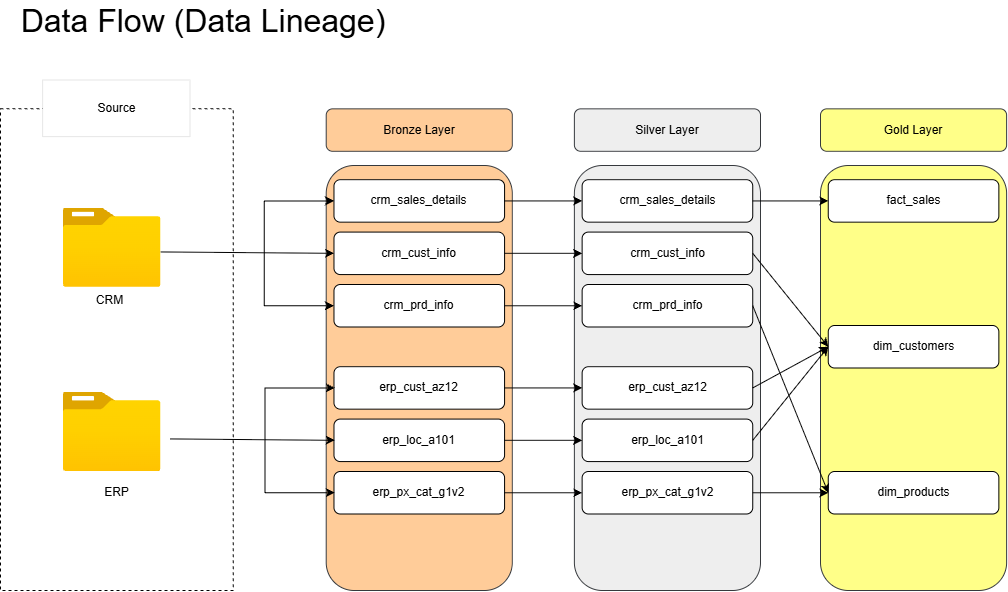

The diagram above was exported from draw.io. Its source (the exported page's mxGraphModel, read from the mxfile embedded in the PNG):
<mxGraphModel dx="1776" dy="909" grid="1" gridSize="10" guides="1" tooltips="1" connect="1" arrows="1" fold="1" page="1" pageScale="1" pageWidth="827" pageHeight="1169" math="0" shadow="0">
  <root>
    <mxCell id="0" />
    <mxCell id="1" parent="0" />
    <mxCell id="lcTc-n7RN5w1kMmgqFNH-1" parent="1" style="rounded=0;whiteSpace=wrap;html=1;dashed=1;container=0;" value="" vertex="1">
      <mxGeometry height="481.6666666666667" width="232.6530612244898" x="270" y="358.33333333333337" as="geometry" />
    </mxCell>
    <mxCell id="lcTc-n7RN5w1kMmgqFNH-2" parent="1" style="rounded=0;whiteSpace=wrap;html=1;strokeWidth=0;container=0;" value="Source" vertex="1">
      <mxGeometry height="56.66666666666667" width="147.3469387755102" x="312.6530612244898" y="330" as="geometry" />
    </mxCell>
    <mxCell id="lcTc-n7RN5w1kMmgqFNH-3" parent="1" style="rounded=1;whiteSpace=wrap;html=1;roundedPerimeter=1;fillColor=#ffcc99;strokeColor=#36393d;container=0;" value="" vertex="1">
      <mxGeometry height="425" width="186.12244897959184" x="595.7142857142858" y="415" as="geometry" />
    </mxCell>
    <mxCell id="lcTc-n7RN5w1kMmgqFNH-4" parent="1" style="rounded=1;whiteSpace=wrap;html=1;roundedPerimeter=1;fillColor=#ffcc99;strokeColor=#36393d;container=0;" value="Bronze Layer" vertex="1">
      <mxGeometry height="42.5" width="186.12244897959184" x="595.7142857142858" y="358.33333333333337" as="geometry" />
    </mxCell>
    <mxCell id="lcTc-n7RN5w1kMmgqFNH-5" parent="1" style="image;aspect=fixed;html=1;align=center;fontSize=12;image=img/lib/azure2/general/Folder_Blank.svg;points=[[0.5,0.083,0],[0.5,1,0],[0.003,0.5,0],[0.998,0.554,0],[0.99,0.114,0],[0.987,0.996,0],[0.013,0.996,0],[0.013,0.004,0]];labelPerimeter=1;container=0;" value="" vertex="1">
      <mxGeometry height="79.33333333333334" width="97.75" x="332.81632653061223" y="457.5" as="geometry" />
    </mxCell>
    <mxCell id="lcTc-n7RN5w1kMmgqFNH-6" parent="1" style="image;aspect=fixed;html=1;align=center;fontSize=12;image=img/lib/azure2/general/Folder_Blank.svg;points=[[0.5,0.083,0],[0.5,1,0],[0.003,0.5,0],[0.998,0.554,0],[0.99,0.114,0],[0.987,0.996,0],[0.013,0.996,0],[0.013,0.004,0]];labelPerimeter=1;container=0;" value="" vertex="1">
      <mxGeometry height="79.33333333333334" width="97.75" x="332.81632653061223" y="641.6666666666667" as="geometry" />
    </mxCell>
    <mxCell id="lcTc-n7RN5w1kMmgqFNH-7" parent="1" style="text;html=1;whiteSpace=wrap;strokeColor=none;fillColor=none;align=center;verticalAlign=middle;rounded=0;container=0;" value="CRM" vertex="1">
      <mxGeometry height="42.5" width="93.06122448979592" x="332.81632653061223" y="528.3333333333334" as="geometry" />
    </mxCell>
    <mxCell id="lcTc-n7RN5w1kMmgqFNH-8" parent="1" style="text;html=1;whiteSpace=wrap;strokeColor=none;fillColor=none;align=center;verticalAlign=middle;rounded=0;container=0;" value="ERP" vertex="1">
      <mxGeometry height="42.5" width="93.06122448979592" x="339.7959183673469" y="721" as="geometry" />
    </mxCell>
    <mxCell id="lcTc-n7RN5w1kMmgqFNH-9" parent="1" style="rounded=1;whiteSpace=wrap;html=1;roundedPerimeter=1;container=0;" value="crm_sales_details" vertex="1">
      <mxGeometry height="42.5" width="170.6122448979592" x="603.469387755102" y="429.1666666666667" as="geometry" />
    </mxCell>
    <mxCell id="lcTc-n7RN5w1kMmgqFNH-10" parent="1" style="rounded=1;whiteSpace=wrap;html=1;roundedPerimeter=1;container=0;" value="crm_cust_info" vertex="1">
      <mxGeometry height="42.5" width="170.6122448979592" x="603.469387755102" y="481.58333333333337" as="geometry" />
    </mxCell>
    <mxCell id="lcTc-n7RN5w1kMmgqFNH-11" parent="1" style="rounded=1;whiteSpace=wrap;html=1;roundedPerimeter=1;container=0;" value="crm_prd_info" vertex="1">
      <mxGeometry height="42.5" width="170.6122448979592" x="603.469387755102" y="534" as="geometry" />
    </mxCell>
    <mxCell id="lcTc-n7RN5w1kMmgqFNH-12" parent="1" style="rounded=1;whiteSpace=wrap;html=1;roundedPerimeter=1;container=0;" value="erp_cust_az12" vertex="1">
      <mxGeometry height="42.5" width="170.6122448979592" x="603.469387755102" y="616.1666666666667" as="geometry" />
    </mxCell>
    <mxCell id="lcTc-n7RN5w1kMmgqFNH-13" parent="1" style="rounded=1;whiteSpace=wrap;html=1;roundedPerimeter=1;container=0;" value="erp_loc_a101" vertex="1">
      <mxGeometry height="42.5" width="170.6122448979592" x="603.469387755102" y="668.5833333333334" as="geometry" />
    </mxCell>
    <mxCell id="lcTc-n7RN5w1kMmgqFNH-14" parent="1" style="rounded=1;whiteSpace=wrap;html=1;roundedPerimeter=1;container=0;" value="erp_px_cat_g1v2" vertex="1">
      <mxGeometry height="42.5" width="170.6122448979592" x="603.469387755102" y="721" as="geometry" />
    </mxCell>
    <mxCell id="lcTc-n7RN5w1kMmgqFNH-15" edge="1" parent="1" source="lcTc-n7RN5w1kMmgqFNH-5" style="endArrow=classic;html=1;rounded=0;defaultLabelBackgroundColor=page;labelPadding=0 4;exitX=0.998;exitY=0.554;exitDx=0;exitDy=0;exitPerimeter=0;entryX=0;entryY=0.5;entryDx=0;entryDy=0;" target="lcTc-n7RN5w1kMmgqFNH-10" value="">
      <mxGeometry height="50" relative="1" width="50" as="geometry">
        <mxPoint x="657.7551020408164" y="613.3333333333334" as="sourcePoint" />
        <mxPoint x="735.3061224489795" y="542.5" as="targetPoint" />
      </mxGeometry>
    </mxCell>
    <mxCell id="lcTc-n7RN5w1kMmgqFNH-16" edge="1" parent="1" source="lcTc-n7RN5w1kMmgqFNH-11" style="endArrow=classic;startArrow=classic;html=1;rounded=0;defaultLabelBackgroundColor=page;labelPadding=0 4;entryX=0;entryY=0.5;entryDx=0;entryDy=0;exitX=0;exitY=0.5;exitDx=0;exitDy=0;" target="lcTc-n7RN5w1kMmgqFNH-9" value="">
      <mxGeometry height="50" relative="1" width="50" x="0.0299" as="geometry">
        <Array as="points">
          <mxPoint x="533.6734693877552" y="555.25" />
          <mxPoint x="533.6734693877552" y="500" />
          <mxPoint x="533.6734693877552" y="450.4166666666667" />
        </Array>
        <mxPoint x="533.6734693877552" y="542.5" as="sourcePoint" />
        <mxPoint x="533.6734693877552" y="443.33333333333337" as="targetPoint" />
      </mxGeometry>
    </mxCell>
    <mxCell id="lcTc-n7RN5w1kMmgqFNH-17" edge="1" parent="1" style="endArrow=classic;startArrow=classic;html=1;rounded=0;defaultLabelBackgroundColor=page;labelPadding=0 4;entryX=0;entryY=0.5;entryDx=0;entryDy=0;exitX=0;exitY=0.5;exitDx=0;exitDy=0;" value="">
      <mxGeometry height="50" relative="1" width="50" x="0.0299" as="geometry">
        <Array as="points">
          <mxPoint x="534.4489795918367" y="742.25" />
          <mxPoint x="534.4489795918367" y="687" />
          <mxPoint x="534.4489795918367" y="637.4166666666667" />
        </Array>
        <mxPoint x="604.2448979591836" y="742.25" as="sourcePoint" />
        <mxPoint x="604.2448979591836" y="637.4166666666667" as="targetPoint" />
      </mxGeometry>
    </mxCell>
    <mxCell id="lcTc-n7RN5w1kMmgqFNH-18" edge="1" parent="1" style="endArrow=classic;html=1;rounded=0;defaultLabelBackgroundColor=page;labelPadding=0 4;exitX=0.998;exitY=0.554;exitDx=0;exitDy=0;exitPerimeter=0;entryX=0;entryY=0.5;entryDx=0;entryDy=0;" value="">
      <mxGeometry height="50" relative="1" width="50" as="geometry">
        <mxPoint x="439.83673469387753" y="688.4166666666667" as="sourcePoint" />
        <mxPoint x="604.2448979591836" y="689.8333333333334" as="targetPoint" />
      </mxGeometry>
    </mxCell>
    <mxCell id="lcTc-n7RN5w1kMmgqFNH-19" parent="1" style="rounded=1;whiteSpace=wrap;html=1;roundedPerimeter=1;fillColor=#eeeeee;strokeColor=#36393d;container=0;" value="Silver Layer" vertex="1">
      <mxGeometry height="42.5" width="186.12244897959184" x="843.8775510204082" y="358.33333333333337" as="geometry" />
    </mxCell>
    <mxCell id="lcTc-n7RN5w1kMmgqFNH-20" parent="1" style="rounded=1;whiteSpace=wrap;html=1;roundedPerimeter=1;fillColor=#eeeeee;strokeColor=#36393d;container=0;" value="" vertex="1">
      <mxGeometry height="425" width="186.12244897959184" x="843.8775510204082" y="415" as="geometry" />
    </mxCell>
    <mxCell id="lcTc-n7RN5w1kMmgqFNH-21" parent="1" style="rounded=1;whiteSpace=wrap;html=1;roundedPerimeter=1;container=0;" value="crm_sales_details" vertex="1">
      <mxGeometry height="42.5" width="170.6122448979592" x="851.6326530612245" y="429.1666666666667" as="geometry" />
    </mxCell>
    <mxCell id="lcTc-n7RN5w1kMmgqFNH-22" parent="1" style="rounded=1;whiteSpace=wrap;html=1;roundedPerimeter=1;container=0;" value="crm_cust_info" vertex="1">
      <mxGeometry height="42.5" width="170.6122448979592" x="851.6326530612245" y="481.58333333333337" as="geometry" />
    </mxCell>
    <mxCell id="lcTc-n7RN5w1kMmgqFNH-23" parent="1" style="rounded=1;whiteSpace=wrap;html=1;roundedPerimeter=1;container=0;" value="crm_prd_info" vertex="1">
      <mxGeometry height="42.5" width="170.6122448979592" x="851.6326530612245" y="534" as="geometry" />
    </mxCell>
    <mxCell id="lcTc-n7RN5w1kMmgqFNH-24" parent="1" style="rounded=1;whiteSpace=wrap;html=1;roundedPerimeter=1;container=0;" value="erp_cust_az12" vertex="1">
      <mxGeometry height="42.5" width="170.6122448979592" x="851.6326530612245" y="616.1666666666667" as="geometry" />
    </mxCell>
    <mxCell id="lcTc-n7RN5w1kMmgqFNH-25" parent="1" style="rounded=1;whiteSpace=wrap;html=1;roundedPerimeter=1;container=0;" value="erp_loc_a101" vertex="1">
      <mxGeometry height="42.5" width="170.6122448979592" x="851.6326530612245" y="668.5833333333334" as="geometry" />
    </mxCell>
    <mxCell id="lcTc-n7RN5w1kMmgqFNH-26" parent="1" style="rounded=1;whiteSpace=wrap;html=1;roundedPerimeter=1;container=0;" value="erp_px_cat_g1v2" vertex="1">
      <mxGeometry height="42.5" width="170.6122448979592" x="851.6326530612245" y="721" as="geometry" />
    </mxCell>
    <mxCell id="lcTc-n7RN5w1kMmgqFNH-27" edge="1" parent="1" source="lcTc-n7RN5w1kMmgqFNH-9" style="edgeStyle=orthogonalEdgeStyle;rounded=0;orthogonalLoop=1;jettySize=auto;html=1;exitX=1;exitY=0.5;exitDx=0;exitDy=0;entryX=0;entryY=0.5;entryDx=0;entryDy=0;defaultLabelBackgroundColor=page;labelPadding=0 4;" target="lcTc-n7RN5w1kMmgqFNH-21">
      <mxGeometry relative="1" as="geometry" />
    </mxCell>
    <mxCell id="lcTc-n7RN5w1kMmgqFNH-28" edge="1" parent="1" source="lcTc-n7RN5w1kMmgqFNH-10" style="edgeStyle=orthogonalEdgeStyle;rounded=0;orthogonalLoop=1;jettySize=auto;html=1;exitX=1;exitY=0.5;exitDx=0;exitDy=0;entryX=0;entryY=0.5;entryDx=0;entryDy=0;defaultLabelBackgroundColor=page;labelPadding=0 4;" target="lcTc-n7RN5w1kMmgqFNH-22">
      <mxGeometry relative="1" as="geometry" />
    </mxCell>
    <mxCell id="lcTc-n7RN5w1kMmgqFNH-29" edge="1" parent="1" source="lcTc-n7RN5w1kMmgqFNH-11" style="edgeStyle=orthogonalEdgeStyle;rounded=0;orthogonalLoop=1;jettySize=auto;html=1;exitX=1;exitY=0.5;exitDx=0;exitDy=0;entryX=0;entryY=0.5;entryDx=0;entryDy=0;defaultLabelBackgroundColor=page;labelPadding=0 4;" target="lcTc-n7RN5w1kMmgqFNH-23">
      <mxGeometry relative="1" as="geometry" />
    </mxCell>
    <mxCell id="lcTc-n7RN5w1kMmgqFNH-30" edge="1" parent="1" source="lcTc-n7RN5w1kMmgqFNH-12" style="edgeStyle=orthogonalEdgeStyle;rounded=0;orthogonalLoop=1;jettySize=auto;html=1;exitX=1;exitY=0.5;exitDx=0;exitDy=0;entryX=0;entryY=0.5;entryDx=0;entryDy=0;defaultLabelBackgroundColor=page;labelPadding=0 4;" target="lcTc-n7RN5w1kMmgqFNH-24">
      <mxGeometry relative="1" as="geometry" />
    </mxCell>
    <mxCell id="lcTc-n7RN5w1kMmgqFNH-31" edge="1" parent="1" source="lcTc-n7RN5w1kMmgqFNH-13" style="edgeStyle=orthogonalEdgeStyle;rounded=0;orthogonalLoop=1;jettySize=auto;html=1;exitX=1;exitY=0.5;exitDx=0;exitDy=0;entryX=0;entryY=0.5;entryDx=0;entryDy=0;defaultLabelBackgroundColor=page;labelPadding=0 4;" target="lcTc-n7RN5w1kMmgqFNH-25">
      <mxGeometry relative="1" as="geometry" />
    </mxCell>
    <mxCell id="lcTc-n7RN5w1kMmgqFNH-32" edge="1" parent="1" source="lcTc-n7RN5w1kMmgqFNH-14" style="edgeStyle=orthogonalEdgeStyle;rounded=0;orthogonalLoop=1;jettySize=auto;html=1;exitX=1;exitY=0.5;exitDx=0;exitDy=0;entryX=0;entryY=0.5;entryDx=0;entryDy=0;defaultLabelBackgroundColor=page;labelPadding=0 4;" target="lcTc-n7RN5w1kMmgqFNH-26">
      <mxGeometry relative="1" as="geometry" />
    </mxCell>
    <mxCell id="dp0oIcLk_X7WAR8juW4f-1" parent="1" style="rounded=1;whiteSpace=wrap;html=1;roundedPerimeter=1;fillColor=#ffff88;strokeColor=#36393d;container=0;" value="Gold Layer" vertex="1">
      <mxGeometry height="42.5" width="186.12244897959184" x="1089.997551020408" y="358.33333333333337" as="geometry" />
    </mxCell>
    <mxCell id="dp0oIcLk_X7WAR8juW4f-2" parent="1" style="rounded=1;whiteSpace=wrap;html=1;roundedPerimeter=1;fillColor=#ffff88;strokeColor=#36393d;container=0;" value="" vertex="1">
      <mxGeometry height="425" width="186.12244897959184" x="1089.997551020408" y="415" as="geometry" />
    </mxCell>
    <mxCell id="dp0oIcLk_X7WAR8juW4f-3" parent="1" style="rounded=1;whiteSpace=wrap;html=1;roundedPerimeter=1;container=0;" value="fact_sales" vertex="1">
      <mxGeometry height="42.5" width="170.6122448979592" x="1097.7526530612245" y="429.16666666666674" as="geometry" />
    </mxCell>
    <mxCell id="dp0oIcLk_X7WAR8juW4f-4" parent="1" style="rounded=1;whiteSpace=wrap;html=1;roundedPerimeter=1;container=0;" value="dim_customers" vertex="1">
      <mxGeometry height="42.5" width="170.6122448979592" x="1097.7526530612245" y="575.0033333333333" as="geometry" />
    </mxCell>
    <mxCell id="dp0oIcLk_X7WAR8juW4f-5" parent="1" style="rounded=1;whiteSpace=wrap;html=1;roundedPerimeter=1;container=0;" value="dim_products" vertex="1">
      <mxGeometry height="42.5" width="170.6122448979592" x="1097.7526530612245" y="721" as="geometry" />
    </mxCell>
    <mxCell id="dp0oIcLk_X7WAR8juW4f-9" edge="1" parent="1" source="lcTc-n7RN5w1kMmgqFNH-21" style="edgeStyle=orthogonalEdgeStyle;rounded=0;orthogonalLoop=1;jettySize=auto;html=1;exitX=1;exitY=0.5;exitDx=0;exitDy=0;entryX=0;entryY=0.5;entryDx=0;entryDy=0;defaultLabelBackgroundColor=page;labelPadding=0 4;" target="dp0oIcLk_X7WAR8juW4f-3">
      <mxGeometry relative="1" as="geometry">
        <mxPoint x="1012" y="457.5" as="sourcePoint" />
        <mxPoint x="1090" y="457.5" as="targetPoint" />
      </mxGeometry>
    </mxCell>
    <mxCell id="dp0oIcLk_X7WAR8juW4f-15" edge="1" parent="1" source="lcTc-n7RN5w1kMmgqFNH-26" style="edgeStyle=orthogonalEdgeStyle;rounded=0;orthogonalLoop=1;jettySize=auto;html=1;exitX=1;exitY=0.5;exitDx=0;exitDy=0;entryX=0;entryY=0.5;entryDx=0;entryDy=0;defaultLabelBackgroundColor=page;labelPadding=0 4;" target="dp0oIcLk_X7WAR8juW4f-5">
      <mxGeometry relative="1" x="0.3334" as="geometry">
        <mxPoint x="1032" y="700" as="sourcePoint" />
        <mxPoint x="1108" y="513" as="targetPoint" />
      </mxGeometry>
    </mxCell>
    <mxCell id="dp0oIcLk_X7WAR8juW4f-17" edge="1" parent="1" source="lcTc-n7RN5w1kMmgqFNH-22" style="endArrow=classic;html=1;rounded=0;defaultLabelBackgroundColor=page;labelPadding=0 4;exitX=1;exitY=0.5;exitDx=0;exitDy=0;entryX=0;entryY=0.5;entryDx=0;entryDy=0;" target="dp0oIcLk_X7WAR8juW4f-4" value="">
      <mxGeometry height="50" relative="1" width="50" as="geometry">
        <mxPoint x="1120" y="600" as="sourcePoint" />
        <mxPoint x="1330" y="680" as="targetPoint" />
      </mxGeometry>
    </mxCell>
    <mxCell id="dp0oIcLk_X7WAR8juW4f-18" edge="1" parent="1" source="lcTc-n7RN5w1kMmgqFNH-23" style="endArrow=classic;html=1;rounded=0;defaultLabelBackgroundColor=page;labelPadding=0 4;exitX=1;exitY=0.5;exitDx=0;exitDy=0;entryX=0;entryY=0.5;entryDx=0;entryDy=0;" target="dp0oIcLk_X7WAR8juW4f-5" value="">
      <mxGeometry height="50" relative="1" width="50" as="geometry">
        <mxPoint x="1032" y="513" as="sourcePoint" />
        <mxPoint x="1108" y="606" as="targetPoint" />
      </mxGeometry>
    </mxCell>
    <mxCell id="dp0oIcLk_X7WAR8juW4f-19" edge="1" parent="1" source="lcTc-n7RN5w1kMmgqFNH-24" style="endArrow=classic;html=1;rounded=0;defaultLabelBackgroundColor=page;labelPadding=0 4;exitX=1;exitY=0.5;exitDx=0;exitDy=0;entryX=0;entryY=0.5;entryDx=0;entryDy=0;" target="dp0oIcLk_X7WAR8juW4f-4" value="">
      <mxGeometry height="50" relative="1" width="50" as="geometry">
        <mxPoint x="1032" y="565" as="sourcePoint" />
        <mxPoint x="1108" y="752" as="targetPoint" />
      </mxGeometry>
    </mxCell>
    <mxCell id="dp0oIcLk_X7WAR8juW4f-20" edge="1" parent="1" source="lcTc-n7RN5w1kMmgqFNH-25" style="endArrow=classic;html=1;rounded=0;defaultLabelBackgroundColor=page;labelPadding=0 4;exitX=1;exitY=0.5;exitDx=0;exitDy=0;entryX=0;entryY=0.5;entryDx=0;entryDy=0;" target="dp0oIcLk_X7WAR8juW4f-4" value="">
      <mxGeometry height="50" relative="1" width="50" as="geometry">
        <mxPoint x="1032" y="647" as="sourcePoint" />
        <mxPoint x="1108" y="606" as="targetPoint" />
      </mxGeometry>
    </mxCell>
    <mxCell id="dp0oIcLk_X7WAR8juW4f-21" parent="1" style="text;html=1;whiteSpace=wrap;strokeColor=none;fillColor=none;align=center;verticalAlign=middle;rounded=0;" value="&lt;font style=&quot;font-size: 32px;&quot;&gt;Data Flow (Data Lineage)&lt;/font&gt;" vertex="1">
      <mxGeometry height="42.5" width="406" x="270" y="250" as="geometry" />
    </mxCell>
  </root>
</mxGraphModel>